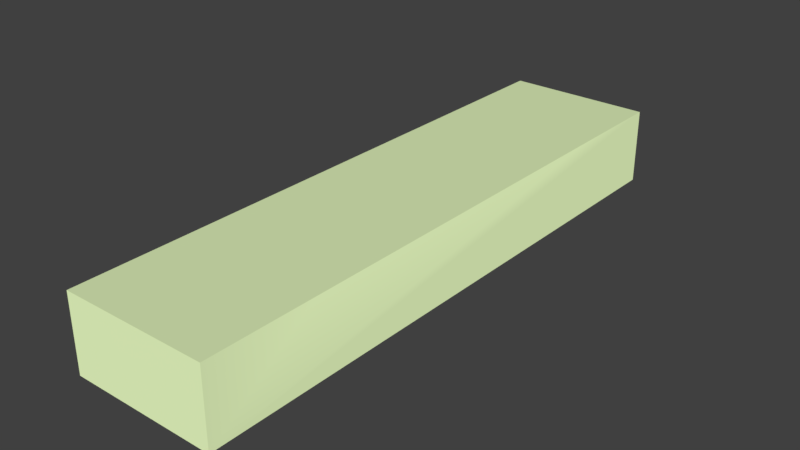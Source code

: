 # Source: logic_strip.blend  (saved by Blender 2.79.0; exported with 4.5.12 LTS)
import bpy
from mathutils import Matrix  # noqa: F401  (used for matrix-valued properties, if any)

bpy.ops.wm.read_factory_settings(use_empty=True)
scene = bpy.context.scene
scene.name = 'logic_strip_and.qc'

# ---- collections
col_collection_1 = bpy.data.collections.new('Collection 1'); scene.collection.children.link(col_collection_1)

# ---- materials (node trees are filled in below, after node groups)
mat_logic_strip_tex = bpy.data.materials.new('logic_strip_tex')
mat_logic_strip_tex.alpha_threshold = 0.0
mat_logic_strip_tex.use_transparent_shadow = False
mat_logic_strip_tex.diffuse_color = (0.7255, 0.8647, 0.4781, 1.0)
mat_logic_strip_tex.roughness = 0.5

# ---- material node trees

# ---- world
world_world = bpy.data.worlds.new('World'); scene.world = world_world
world_world.color = (0.05088, 0.05088, 0.05088)
world_world.use_sun_shadow = False
world_world.sun_shadow_jitter_overblur = 0.0
world_world.cycles.sampling_method = 'MANUAL'

# ---- meshes
me_logic_strip_and = bpy.data.meshes.new('logic_strip_and')
me_logic_strip_and.from_pydata([(16.0, 64.0, -64.0), (16.0, -64.0, -47.5), (16.0, -64.0, -64.0), (16.0, 64.0, -47.5), (-16.0, -64.0, -64.0), (-16.0, 64.0, -64.0), (-16.0, 64.0, -47.5), (-16.0, -64.0, -47.5), (16.0, 40.0, -47.5), (-16.0, 40.0, -47.5), (16.0, -40.0, -47.5), (-16.0, -40.0, -47.5)], [], [(10, 11, 7, 1), (0, 3, 8, 10, 1, 2), (0, 2, 4, 5), (0, 5, 6, 3), (2, 1, 7, 4), (5, 4, 7, 11, 9, 6), (3, 6, 9, 8), (8, 9, 11, 10)])
me_logic_strip_and.polygons.foreach_set('use_smooth', [True] * 8)
_k = set([(0, 2), (0, 3), (0, 5), (1, 2), (1, 7), (1, 10), (2, 4), (3, 6), (3, 8), (4, 5), (4, 7), (5, 6), (6, 9), (7, 11), (8, 10), (9, 11)])
me_logic_strip_and.attributes.new('sharp_edge', 'BOOLEAN', 'EDGE').data.foreach_set('value', [ (min(e.vertices), max(e.vertices)) in _k for e in me_logic_strip_and.edges])
_uv = me_logic_strip_and.uv_layers.new(name='UVMap')
_uv.uv.foreach_set('vector', [0.9634, 0.7776, 0.9634, 0.3309, 1.044, 0.3309, 1.044, 0.7776, 1.0, 0.07136, 1.0, 0.3134, 0.8125, 0.3134, 0.1875, 0.3134, 0.0, 0.3134, 0.0, 0.07136, 0.0, 0.04341, 1.0, 0.04341, 1.0, 0.3272, 0.0, 0.3272, 0.7668, 0.00395, 1.183, 0.00395, 1.183, 0.4202, 0.7668, 0.4202, 1.179, -0.02856, 1.179, 0.3691, 0.781, 0.3691, 0.781, -0.02856, 0.0, 0.07136, 1.0, 0.07136, 1.0, 0.3134, 0.8125, 0.3134, 0.1875, 0.3134, 0.0, 0.3134, -0.0378, 0.7776, -0.0378, 0.3309, 0.04144, 0.3309, 0.04144, 0.7776, 0.008237, 0.7776, 0.008237, 0.3309, 0.9918, 0.3309, 0.9918, 0.7776])
me_logic_strip_and.materials.append(mat_logic_strip_tex)
me_logic_strip_and.use_remesh_preserve_volume = False
me_logic_strip_and.use_remesh_preserve_attributes = False
me_logic_strip_and.use_mirror_vertex_groups = False
me_logic_strip_and.update()
me_logic_strip_and.normals_split_custom_set([tuple(v) for v in zip(*[iter([-2.225e-07, 7.579e-15, 1.0, -2.225e-07, 7.579e-15, 1.0, -1.589e-07, 9.474e-15, 1.0, -1.589e-07, 9.474e-15, 1.0, 0.8948, -2.586e-08, 0.4465, 0.8948, -2.146e-05, 0.4465, 0.8948, -0.2233, 0.3867, 0.8948, -0.2233, 0.3867, 0.8948, 2.131e-05, 0.4465, 0.8948, -4.538e-08, 0.4465, 0.0, 0.0, -1.0, 0.0, 0.0, -1.0, 0.0, 0.0, -1.0, 0.0, 0.0, -1.0, 1.952e-08, 0.8948, 0.4465, -1.032e-07, 0.8948, 0.4465, 2.133e-05, 0.8948, 0.4465, -2.154e-05, 0.8948, 0.4465, 0.0, -0.8948, 0.4465, -2.149e-05, -0.8948, 0.4465, 2.133e-05, -0.8948, 0.4465, -1.952e-08, -0.8948, 0.4465, -0.8948, 5.831e-08, 0.4465, -0.8948, 3.879e-08, 0.4465, -0.8948, 2.147e-05, 0.4465, -0.8948, 0.2233, 0.3867, -0.8948, 0.2233, 0.3867, -0.8948, -2.129e-05, 0.4465, -1.589e-07, 9.474e-15, 1.0, -1.589e-07, 9.474e-15, 1.0, -2.225e-07, 7.579e-15, 1.0, -2.225e-07, 7.579e-15, 1.0, -2.225e-07, 7.579e-15, 1.0, -2.225e-07, 7.579e-15, 1.0, -2.225e-07, 7.579e-15, 1.0, -2.225e-07, 7.579e-15, 1.0])] * 3)])
arm_logic_strip_and_qc_skeleton = bpy.data.armatures.new('logic_strip_and.qc_skeleton')  # bones are not reproduced

# ---- objects
ob_logic_strip_and_qc_skeleton = bpy.data.objects.new('logic_strip_and.qc_skeleton', arm_logic_strip_and_qc_skeleton)
ob_logic_strip_ref = bpy.data.objects.new('logic_strip_ref', me_logic_strip_and)

# ---- transforms, parenting, visibility, modifiers, constraints
ob_logic_strip_and_qc_skeleton.location = (0.0, 0.0, 0.0)
ob_logic_strip_and_qc_skeleton.show_in_front = True
ob_logic_strip_and_qc_skeleton.lineart.crease_threshold = 0.0
ob_logic_strip_ref.parent = ob_logic_strip_and_qc_skeleton
ob_logic_strip_ref.location = (0.0, 0.0, 0.0)
ob_logic_strip_ref.lineart.crease_threshold = 0.0
_vg = ob_logic_strip_ref.vertex_groups.new(name='static_prop')
_vg.add([0, 1, 2, 3, 4, 5, 6, 7, 8, 9, 10, 11], 1.0, 'REPLACE')
_m = ob_logic_strip_ref.modifiers.new('Armature', 'ARMATURE')
_m.object = ob_logic_strip_and_qc_skeleton

# ---- collection membership
col_collection_1.objects.link(ob_logic_strip_and_qc_skeleton)
col_collection_1.objects.link(ob_logic_strip_ref)

# ---- scene / render settings (as saved in the file)
scene.frame_start = 0; scene.frame_end = 0; scene.frame_set(0)
scene.render.engine = 'BLENDER_EEVEE_NEXT'
scene.render.resolution_percentage = 50
scene.render.dither_intensity = 0.0
scene.cycles.use_denoising = False
scene.cycles.samples = 128
scene.cycles.sampling_pattern = 'TABULATED_SOBOL'
scene.cycles.use_adaptive_sampling = False
scene.cycles.use_light_tree = False
scene.cycles.blur_glossy = 0.0
scene.cycles.sample_clamp_indirect = 0.0
scene.view_settings.view_transform = 'Standard'
bpy.context.view_layer.update()

# ---- added for rendering (the .blend has no active camera and no usable light): camera, sun
cam_auto = bpy.data.cameras.new('AutoCamera')
cam_auto.lens = 50.0
cam_auto.sensor_width = 36.0
cam_auto.clip_end = 2159.07
ob_auto_camera = bpy.data.objects.new('AutoCamera', cam_auto)
scene.collection.objects.link(ob_auto_camera)
ob_auto_camera.location = (123.024, -147.629, 42.669)
ob_auto_camera.rotation_euler = (1.09748, -7.21219e-08, 0.694738)
scene.camera = ob_auto_camera
light_auto_sun = bpy.data.lights.new('AutoSun', 'SUN')
light_auto_sun.energy = 3.0
light_auto_sun.angle = 0.0523599
ob_auto_sun = bpy.data.objects.new('AutoSun', light_auto_sun)
scene.collection.objects.link(ob_auto_sun)
ob_auto_sun.rotation_euler = (0.872665, 0.174533, 0.523599)
bpy.context.view_layer.update()
